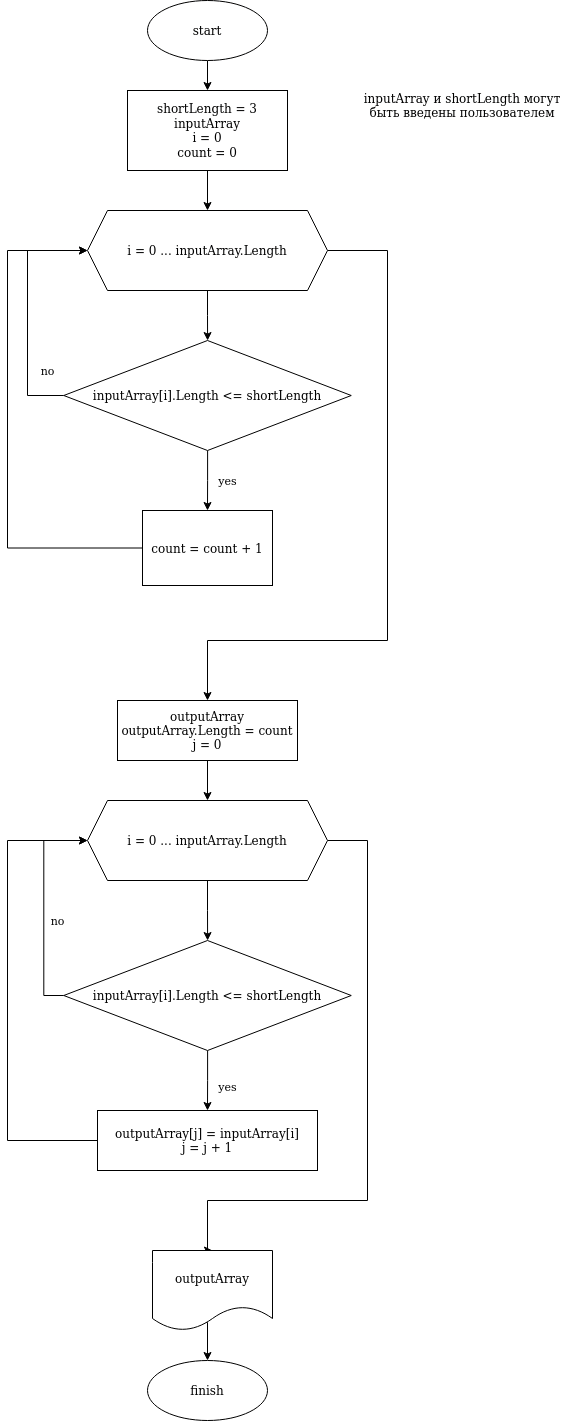

The diagram above was exported from draw.io. Its source (the exported page's mxGraphModel, read from the mxfile embedded in the PNG):
<mxGraphModel dx="730" dy="433" grid="1" gridSize="10" guides="1" tooltips="1" connect="1" arrows="1" fold="1" page="1" pageScale="1" pageWidth="850" pageHeight="1100" math="0" shadow="0">
  <root>
    <mxCell id="0" />
    <mxCell id="1" parent="0" />
    <mxCell id="ajWsT0NgcK3cRbFeN8No-3" value="" style="edgeStyle=orthogonalEdgeStyle;rounded=0;orthogonalLoop=1;jettySize=auto;html=1;" edge="1" parent="1" source="ajWsT0NgcK3cRbFeN8No-1" target="ajWsT0NgcK3cRbFeN8No-2">
      <mxGeometry relative="1" as="geometry" />
    </mxCell>
    <mxCell id="ajWsT0NgcK3cRbFeN8No-1" value="start" style="ellipse;whiteSpace=wrap;html=1;" vertex="1" parent="1">
      <mxGeometry x="220" y="30" width="120" height="60" as="geometry" />
    </mxCell>
    <mxCell id="ajWsT0NgcK3cRbFeN8No-5" style="edgeStyle=orthogonalEdgeStyle;rounded=0;orthogonalLoop=1;jettySize=auto;html=1;entryX=0.5;entryY=0;entryDx=0;entryDy=0;" edge="1" parent="1" source="ajWsT0NgcK3cRbFeN8No-2" target="ajWsT0NgcK3cRbFeN8No-4">
      <mxGeometry relative="1" as="geometry" />
    </mxCell>
    <mxCell id="ajWsT0NgcK3cRbFeN8No-2" value="&lt;div&gt;shortLength = 3&lt;/div&gt;&lt;div&gt;inputArray&lt;br&gt;&lt;/div&gt;&lt;div&gt;i = 0&lt;/div&gt;&lt;div&gt;count = 0&lt;/div&gt;" style="whiteSpace=wrap;html=1;" vertex="1" parent="1">
      <mxGeometry x="200" y="120" width="160" height="80" as="geometry" />
    </mxCell>
    <mxCell id="ajWsT0NgcK3cRbFeN8No-10" value="" style="edgeStyle=orthogonalEdgeStyle;rounded=0;orthogonalLoop=1;jettySize=auto;html=1;" edge="1" parent="1" source="ajWsT0NgcK3cRbFeN8No-4" target="ajWsT0NgcK3cRbFeN8No-9">
      <mxGeometry relative="1" as="geometry" />
    </mxCell>
    <mxCell id="ajWsT0NgcK3cRbFeN8No-16" style="edgeStyle=orthogonalEdgeStyle;rounded=0;orthogonalLoop=1;jettySize=auto;html=1;exitX=1;exitY=0.5;exitDx=0;exitDy=0;entryX=0.5;entryY=0;entryDx=0;entryDy=0;" edge="1" parent="1" source="ajWsT0NgcK3cRbFeN8No-4" target="ajWsT0NgcK3cRbFeN8No-24">
      <mxGeometry relative="1" as="geometry">
        <mxPoint x="279.6" y="730.72" as="targetPoint" />
        <Array as="points">
          <mxPoint x="460" y="280" />
          <mxPoint x="460" y="670" />
          <mxPoint x="280" y="670" />
        </Array>
      </mxGeometry>
    </mxCell>
    <mxCell id="ajWsT0NgcK3cRbFeN8No-4" value="i = 0 ... inputArray.Length" style="shape=hexagon;perimeter=hexagonPerimeter2;whiteSpace=wrap;html=1;fixedSize=1;" vertex="1" parent="1">
      <mxGeometry x="160" y="240" width="240" height="80" as="geometry" />
    </mxCell>
    <mxCell id="ajWsT0NgcK3cRbFeN8No-12" value="yes" style="edgeStyle=orthogonalEdgeStyle;rounded=0;orthogonalLoop=1;jettySize=auto;html=1;" edge="1" parent="1" source="ajWsT0NgcK3cRbFeN8No-9" target="ajWsT0NgcK3cRbFeN8No-11">
      <mxGeometry x="-0.0005" y="-20" relative="1" as="geometry">
        <mxPoint x="300" y="510" as="targetPoint" />
        <mxPoint x="40" as="offset" />
      </mxGeometry>
    </mxCell>
    <mxCell id="ajWsT0NgcK3cRbFeN8No-14" value="no" style="edgeStyle=orthogonalEdgeStyle;rounded=0;orthogonalLoop=1;jettySize=auto;html=1;" edge="1" parent="1" source="ajWsT0NgcK3cRbFeN8No-9">
      <mxGeometry x="-0.4923" y="-20" relative="1" as="geometry">
        <mxPoint x="160" y="280" as="targetPoint" />
        <Array as="points">
          <mxPoint x="100" y="425" />
          <mxPoint x="100" y="280" />
        </Array>
        <mxPoint as="offset" />
      </mxGeometry>
    </mxCell>
    <mxCell id="ajWsT0NgcK3cRbFeN8No-9" value="inputArray[i].Length &amp;lt;= shortLength" style="rhombus;whiteSpace=wrap;html=1;" vertex="1" parent="1">
      <mxGeometry x="136.25" y="370" width="287.5" height="110" as="geometry" />
    </mxCell>
    <mxCell id="ajWsT0NgcK3cRbFeN8No-13" style="edgeStyle=orthogonalEdgeStyle;rounded=0;orthogonalLoop=1;jettySize=auto;html=1;entryX=0;entryY=0.5;entryDx=0;entryDy=0;" edge="1" parent="1" source="ajWsT0NgcK3cRbFeN8No-11" target="ajWsT0NgcK3cRbFeN8No-4">
      <mxGeometry relative="1" as="geometry">
        <Array as="points">
          <mxPoint x="80" y="578" />
          <mxPoint x="80" y="280" />
        </Array>
      </mxGeometry>
    </mxCell>
    <mxCell id="ajWsT0NgcK3cRbFeN8No-11" value="count = count + 1" style="whiteSpace=wrap;html=1;" vertex="1" parent="1">
      <mxGeometry x="215" y="540" width="130" height="75" as="geometry" />
    </mxCell>
    <mxCell id="ajWsT0NgcK3cRbFeN8No-15" value="inputArray и shortLength могут быть введены пользователем" style="text;html=1;strokeColor=none;fillColor=none;align=center;verticalAlign=middle;whiteSpace=wrap;rounded=0;" vertex="1" parent="1">
      <mxGeometry x="420" y="90" width="230" height="90" as="geometry" />
    </mxCell>
    <mxCell id="ajWsT0NgcK3cRbFeN8No-23" style="edgeStyle=orthogonalEdgeStyle;rounded=0;orthogonalLoop=1;jettySize=auto;html=1;" edge="1" parent="1" target="ajWsT0NgcK3cRbFeN8No-22">
      <mxGeometry relative="1" as="geometry">
        <mxPoint x="280" y="910" as="sourcePoint" />
      </mxGeometry>
    </mxCell>
    <mxCell id="ajWsT0NgcK3cRbFeN8No-29" value="yes" style="edgeStyle=orthogonalEdgeStyle;rounded=0;orthogonalLoop=1;jettySize=auto;html=1;" edge="1" parent="1" source="ajWsT0NgcK3cRbFeN8No-22" target="ajWsT0NgcK3cRbFeN8No-28">
      <mxGeometry x="0.2002" y="20" relative="1" as="geometry">
        <mxPoint as="offset" />
      </mxGeometry>
    </mxCell>
    <mxCell id="ajWsT0NgcK3cRbFeN8No-30" value="no" style="edgeStyle=orthogonalEdgeStyle;rounded=0;orthogonalLoop=1;jettySize=auto;html=1;exitX=0;exitY=0.5;exitDx=0;exitDy=0;entryX=0;entryY=0.5;entryDx=0;entryDy=0;" edge="1" parent="1" source="ajWsT0NgcK3cRbFeN8No-22" target="ajWsT0NgcK3cRbFeN8No-27">
      <mxGeometry x="-0.1314" y="-14" relative="1" as="geometry">
        <mxPoint as="offset" />
      </mxGeometry>
    </mxCell>
    <mxCell id="ajWsT0NgcK3cRbFeN8No-22" value="inputArray[i].Length &amp;lt;= shortLength" style="rhombus;whiteSpace=wrap;html=1;" vertex="1" parent="1">
      <mxGeometry x="136.25" y="970" width="287.5" height="110" as="geometry" />
    </mxCell>
    <mxCell id="ajWsT0NgcK3cRbFeN8No-26" style="edgeStyle=orthogonalEdgeStyle;rounded=0;orthogonalLoop=1;jettySize=auto;html=1;entryX=0.5;entryY=0;entryDx=0;entryDy=0;" edge="1" parent="1" source="ajWsT0NgcK3cRbFeN8No-24" target="ajWsT0NgcK3cRbFeN8No-27">
      <mxGeometry relative="1" as="geometry">
        <mxPoint x="280" y="830" as="targetPoint" />
      </mxGeometry>
    </mxCell>
    <mxCell id="ajWsT0NgcK3cRbFeN8No-24" value="&lt;div&gt;outputArray&lt;br&gt;&lt;/div&gt;&lt;div&gt;outputArray.Length = count&lt;/div&gt;&lt;div&gt;j = 0&lt;br&gt;&lt;/div&gt;" style="rounded=0;whiteSpace=wrap;html=1;" vertex="1" parent="1">
      <mxGeometry x="190" y="730" width="180" height="60" as="geometry" />
    </mxCell>
    <mxCell id="ajWsT0NgcK3cRbFeN8No-32" style="edgeStyle=orthogonalEdgeStyle;rounded=0;orthogonalLoop=1;jettySize=auto;html=1;exitX=1;exitY=0.5;exitDx=0;exitDy=0;entryX=0.5;entryY=0;entryDx=0;entryDy=0;" edge="1" parent="1" source="ajWsT0NgcK3cRbFeN8No-27" target="ajWsT0NgcK3cRbFeN8No-33">
      <mxGeometry relative="1" as="geometry">
        <mxPoint x="470" y="1272" as="targetPoint" />
        <Array as="points">
          <mxPoint x="440" y="870" />
          <mxPoint x="440" y="1230" />
          <mxPoint x="280" y="1230" />
          <mxPoint x="280" y="1280" />
        </Array>
      </mxGeometry>
    </mxCell>
    <mxCell id="ajWsT0NgcK3cRbFeN8No-27" value="i = 0 ... inputArray.Length" style="shape=hexagon;perimeter=hexagonPerimeter2;whiteSpace=wrap;html=1;fixedSize=1;" vertex="1" parent="1">
      <mxGeometry x="160" y="830" width="240" height="80" as="geometry" />
    </mxCell>
    <mxCell id="ajWsT0NgcK3cRbFeN8No-31" style="edgeStyle=orthogonalEdgeStyle;rounded=0;orthogonalLoop=1;jettySize=auto;html=1;entryX=0;entryY=0.5;entryDx=0;entryDy=0;" edge="1" parent="1" source="ajWsT0NgcK3cRbFeN8No-28" target="ajWsT0NgcK3cRbFeN8No-27">
      <mxGeometry relative="1" as="geometry">
        <Array as="points">
          <mxPoint x="80" y="1170" />
          <mxPoint x="80" y="870" />
        </Array>
      </mxGeometry>
    </mxCell>
    <mxCell id="ajWsT0NgcK3cRbFeN8No-28" value="&lt;div&gt;outputArray[j] = inputArray[i]&lt;/div&gt;&lt;div&gt;j = j + 1&lt;br&gt;&lt;/div&gt;" style="whiteSpace=wrap;html=1;" vertex="1" parent="1">
      <mxGeometry x="170" y="1140" width="220" height="60" as="geometry" />
    </mxCell>
    <mxCell id="ajWsT0NgcK3cRbFeN8No-35" value="" style="edgeStyle=orthogonalEdgeStyle;rounded=0;orthogonalLoop=1;jettySize=auto;html=1;exitX=0.433;exitY=0.9;exitDx=0;exitDy=0;exitPerimeter=0;" edge="1" parent="1" source="ajWsT0NgcK3cRbFeN8No-33" target="ajWsT0NgcK3cRbFeN8No-34">
      <mxGeometry relative="1" as="geometry">
        <Array as="points">
          <mxPoint x="280" y="1352" />
        </Array>
      </mxGeometry>
    </mxCell>
    <mxCell id="ajWsT0NgcK3cRbFeN8No-33" value="outputArray" style="shape=document;whiteSpace=wrap;html=1;boundedLbl=1;" vertex="1" parent="1">
      <mxGeometry x="225" y="1280" width="120" height="80" as="geometry" />
    </mxCell>
    <mxCell id="ajWsT0NgcK3cRbFeN8No-34" value="finish" style="ellipse;whiteSpace=wrap;html=1;" vertex="1" parent="1">
      <mxGeometry x="220" y="1390" width="120" height="60" as="geometry" />
    </mxCell>
  </root>
</mxGraphModel>